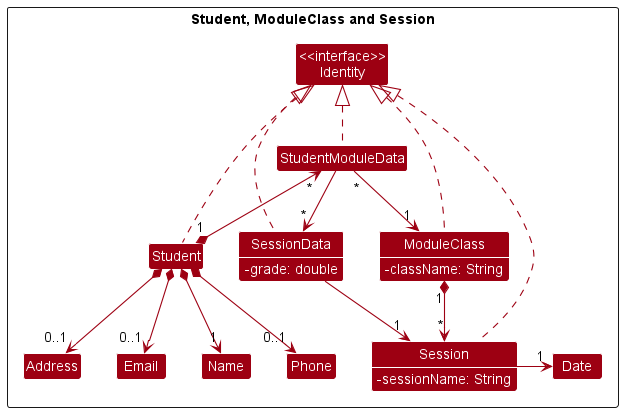

The diagram above was rendered by PlantUML. Its source (embedded in the PNG):
@startuml
!include style.puml
skinparam arrowThickness 1.1
skinparam arrowColor MODEL_COLOR
skinparam classBackgroundColor MODEL_COLOR

Package "Student, ModuleClass and Session" <<Rectangle>>{
Class "<<interface>>\nIdentity" as Identity
Class Student
Class ModuleClass {
    -className: String
}
Class Session {
    -sessionName: String
}
Class Date
Class StudentModuleData
Class SessionData {
    -grade: double
}
Class Address
Class Email
Class Name
Class Phone
}

Student *--> "1" Name
Student *--> "0..1" Address
Student *--> "0..1" Email
Student *--> "0..1" Phone
Student .up.|> Identity

ModuleClass "1" *--> "*" Session
ModuleClass .up.|> Identity

StudentModuleData .up.|> Identity
StudentModuleData "*" --> "1" ModuleClass

Student "1" *-up-> "*" StudentModuleData
StudentModuleData --> "*" SessionData

Session -right-> "1" Date
Session .up.|> Identity

SessionData .up.|> Identity
SessionData --> "1" Session


@enduml